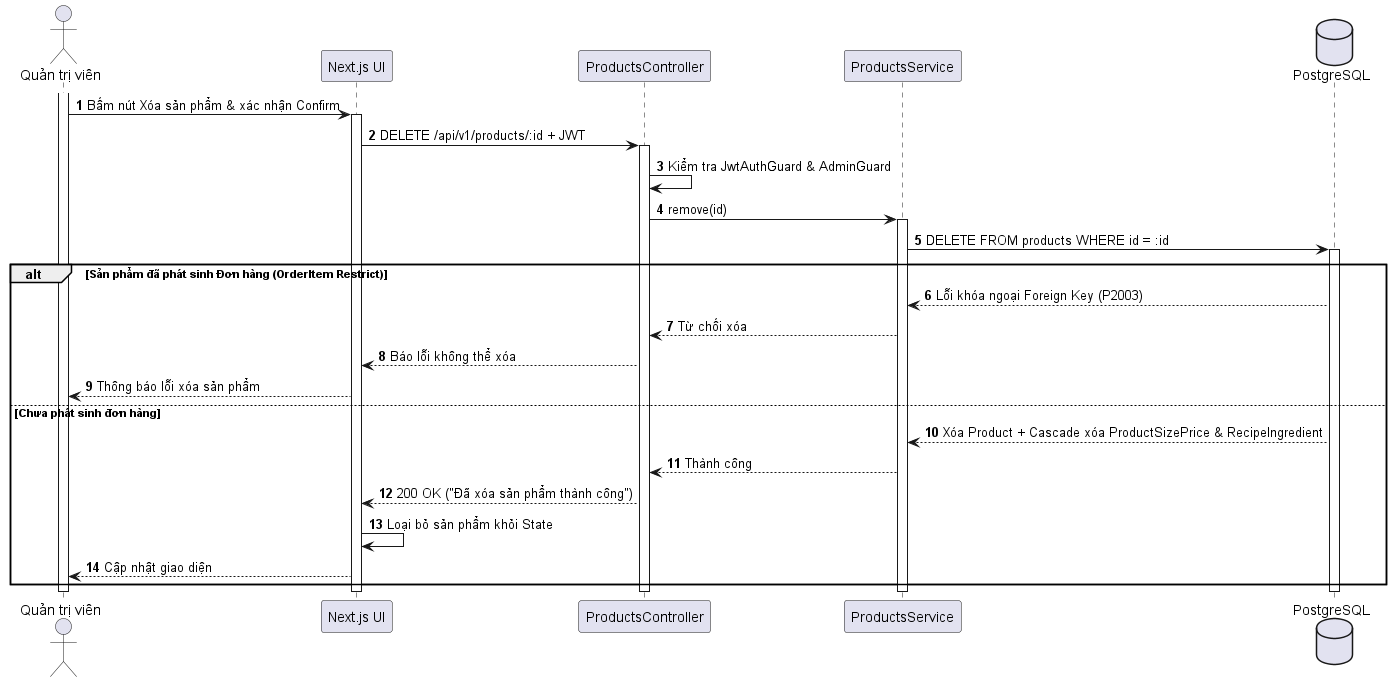

The diagram above was rendered by PlantUML. Its source (embedded in the PNG):
@startuml
autonumber
skinparam shadowing false
actor "Quản trị viên" as Admin
participant "Next.js UI" as UI
participant "ProductsController" as API
participant "ProductsService" as Svc
database "PostgreSQL" as DB

activate Admin
Admin -> UI : Bấm nút Xóa sản phẩm & xác nhận Confirm
activate UI
UI -> API : DELETE /api/v1/products/:id + JWT
activate API
API -> API : Kiểm tra JwtAuthGuard & AdminGuard
API -> Svc : remove(id)
activate Svc
Svc -> DB : DELETE FROM products WHERE id = :id
activate DB

alt Sản phẩm đã phát sinh Đơn hàng (OrderItem Restrict)
  DB --> Svc : Lỗi khóa ngoại Foreign Key (P2003)
  Svc --> API : Từ chối xóa
  API --> UI : Báo lỗi không thể xóa
  UI --> Admin : Thông báo lỗi xóa sản phẩm
else Chưa phát sinh đơn hàng
  DB --> Svc : Xóa Product + Cascade xóa ProductSizePrice & RecipeIngredient
  Svc --> API : Thành công
  API --> UI : 200 OK ("Đã xóa sản phẩm thành công")
  UI -> UI : Loại bỏ sản phẩm khỏi State
  UI --> Admin : Cập nhật giao diện
end
deactivate DB
deactivate Svc
deactivate API
deactivate UI
deactivate Admin
@enduml